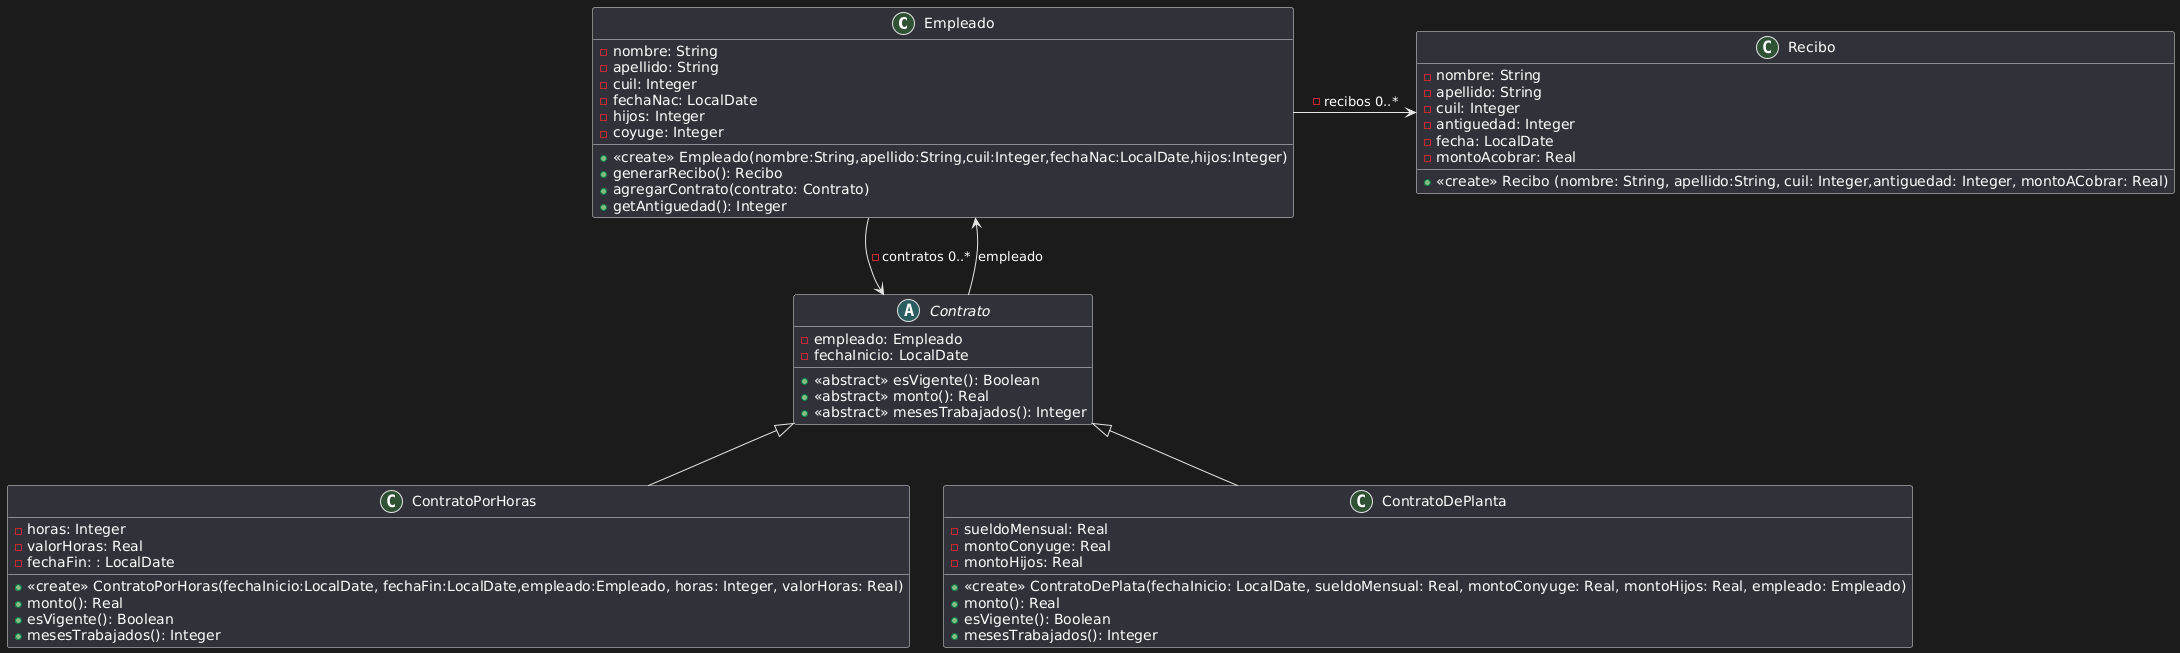

The diagram above was rendered by PlantUML. Its source (embedded in the PNG):
@startuml
class Empleado {
- nombre: String
- apellido: String
- cuil: Integer
- fechaNac: LocalDate
- hijos: Integer
- coyuge: Integer
+ <<create>> Empleado(nombre:String,apellido:String,cuil:Integer,fechaNac:LocalDate,hijos:Integer)
+ generarRecibo(): Recibo
+ agregarContrato(contrato: Contrato)
+ getAntiguedad(): Integer
}
Empleado -d-> Contrato : -contratos 0..*
Empleado -> Recibo : -recibos 0..*


abstract Contrato {
- empleado: Empleado
- fechaInicio: LocalDate
+ <<abstract>> esVigente(): Boolean
+ <<abstract>> monto(): Real
+ <<abstract>> mesesTrabajados(): Integer
}
Contrato -u-> Empleado : empleado

class ContratoPorHoras extends Contrato{
-horas: Integer
-valorHoras: Real
-fechaFin: : LocalDate
+ <<create>> ContratoPorHoras(fechaInicio:LocalDate, fechaFin:LocalDate,empleado:Empleado, horas: Integer, valorHoras: Real)
+ monto(): Real
+ esVigente(): Boolean
+ mesesTrabajados(): Integer
}


class ContratoDePlanta extends Contrato{
-sueldoMensual: Real
-montoConyuge: Real
-montoHijos: Real
+ <<create>> ContratoDePlata(fechaInicio: LocalDate, sueldoMensual: Real, montoConyuge: Real, montoHijos: Real, empleado: Empleado)
+ monto(): Real
+ esVigente(): Boolean
+ mesesTrabajados(): Integer
}


class Recibo {
- nombre: String
- apellido: String
- cuil: Integer
- antiguedad: Integer
- fecha: LocalDate
- montoAcobrar: Real
+ <<create>> Recibo (nombre: String, apellido:String, cuil: Integer,antiguedad: Integer, montoACobrar: Real)
}
@enduml